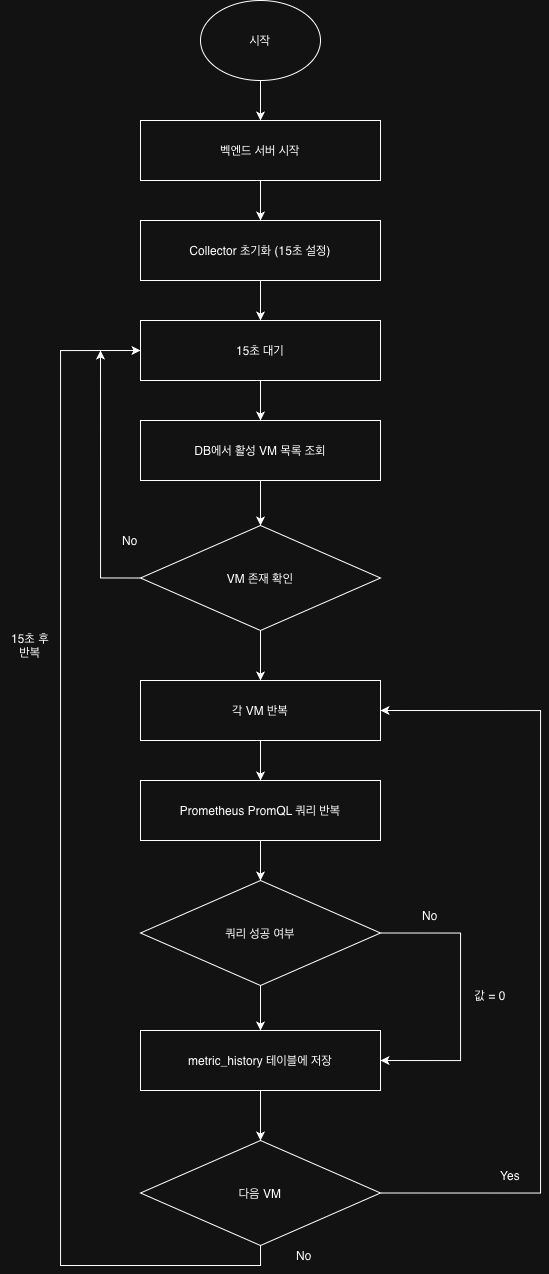

The diagram above was exported from draw.io. Its source (the exported page's mxGraphModel, read from the mxfile embedded in the PNG):
<mxGraphModel dx="1161" dy="721" grid="1" gridSize="10" guides="1" tooltips="1" connect="1" arrows="1" fold="1" page="1" pageScale="1" pageWidth="827" pageHeight="1169" math="0" shadow="0">
  <root>
    <mxCell id="0" />
    <mxCell id="1" parent="0" />
    <mxCell id="8ZLhDwxVyrM_mI7HGHAX-26" edge="1" parent="1" source="8ZLhDwxVyrM_mI7HGHAX-1" style="edgeStyle=orthogonalEdgeStyle;rounded=0;orthogonalLoop=1;jettySize=auto;html=1;exitX=0.5;exitY=1;exitDx=0;exitDy=0;entryX=0.5;entryY=0;entryDx=0;entryDy=0;" target="8ZLhDwxVyrM_mI7HGHAX-2">
      <mxGeometry relative="1" as="geometry" />
    </mxCell>
    <mxCell id="8ZLhDwxVyrM_mI7HGHAX-1" parent="1" style="ellipse;whiteSpace=wrap;html=1;" value="시작" vertex="1">
      <mxGeometry height="80" width="120" x="340" y="20" as="geometry" />
    </mxCell>
    <mxCell id="8ZLhDwxVyrM_mI7HGHAX-25" edge="1" parent="1" source="8ZLhDwxVyrM_mI7HGHAX-2" style="edgeStyle=orthogonalEdgeStyle;rounded=0;orthogonalLoop=1;jettySize=auto;html=1;exitX=0.5;exitY=1;exitDx=0;exitDy=0;entryX=0.5;entryY=0;entryDx=0;entryDy=0;" target="8ZLhDwxVyrM_mI7HGHAX-3">
      <mxGeometry relative="1" as="geometry" />
    </mxCell>
    <mxCell id="8ZLhDwxVyrM_mI7HGHAX-2" parent="1" style="rounded=0;whiteSpace=wrap;html=1;" value="벡엔드 서버 시작" vertex="1">
      <mxGeometry height="60" width="240" x="280" y="140" as="geometry" />
    </mxCell>
    <mxCell id="8ZLhDwxVyrM_mI7HGHAX-24" edge="1" parent="1" source="8ZLhDwxVyrM_mI7HGHAX-3" style="edgeStyle=orthogonalEdgeStyle;rounded=0;orthogonalLoop=1;jettySize=auto;html=1;exitX=0.5;exitY=1;exitDx=0;exitDy=0;entryX=0.5;entryY=0;entryDx=0;entryDy=0;" target="8ZLhDwxVyrM_mI7HGHAX-6">
      <mxGeometry relative="1" as="geometry" />
    </mxCell>
    <mxCell id="8ZLhDwxVyrM_mI7HGHAX-3" parent="1" style="rounded=0;whiteSpace=wrap;html=1;" value="Collector 초기화 (15초 설정)" vertex="1">
      <mxGeometry height="60" width="240" x="280" y="240" as="geometry" />
    </mxCell>
    <mxCell id="8ZLhDwxVyrM_mI7HGHAX-23" edge="1" parent="1" source="8ZLhDwxVyrM_mI7HGHAX-6" style="edgeStyle=orthogonalEdgeStyle;rounded=0;orthogonalLoop=1;jettySize=auto;html=1;exitX=0.5;exitY=1;exitDx=0;exitDy=0;entryX=0.5;entryY=0;entryDx=0;entryDy=0;" target="8ZLhDwxVyrM_mI7HGHAX-7">
      <mxGeometry relative="1" as="geometry" />
    </mxCell>
    <mxCell id="8ZLhDwxVyrM_mI7HGHAX-6" parent="1" style="rounded=0;whiteSpace=wrap;html=1;" value="15초 대기&lt;span style=&quot;caret-color: rgba(0, 0, 0, 0); color: rgba(0, 0, 0, 0); font-family: monospace; font-size: 0px; text-align: start; white-space: nowrap;&quot;&gt;%3CmxGraphModel%3E%3Croot%3E%3CmxCell%20id%3D%220%22%2F%3E%3CmxCell%20id%3D%221%22%20parent%3D%220%22%2F%3E%3CmxCell%20id%3D%222%22%20parent%3D%221%22%20style%3D%22rounded%3D0%3BwhiteSpace%3Dwrap%3Bhtml%3D1%3B%22%20value%3D%22%EB%B2%A1%EC%97%94%EB%93%9C%20%EC%84%9C%EB%B2%84%20%EC%8B%9C%EC%9E%91%22%20vertex%3D%221%22%3E%3CmxGeometry%20height%3D%2260%22%20width%3D%22240%22%20x%3D%22280%22%20y%3D%22140%22%20as%3D%22geometry%22%2F%3E%3C%2FmxCell%3E%3C%2Froot%3E%3C%2FmxGraphModel%3E&lt;/span&gt;" vertex="1">
      <mxGeometry height="60" width="240" x="280" y="340" as="geometry" />
    </mxCell>
    <mxCell id="8ZLhDwxVyrM_mI7HGHAX-22" edge="1" parent="1" source="8ZLhDwxVyrM_mI7HGHAX-7" style="edgeStyle=orthogonalEdgeStyle;rounded=0;orthogonalLoop=1;jettySize=auto;html=1;exitX=0.5;exitY=1;exitDx=0;exitDy=0;entryX=0.5;entryY=0;entryDx=0;entryDy=0;" target="8ZLhDwxVyrM_mI7HGHAX-8">
      <mxGeometry relative="1" as="geometry" />
    </mxCell>
    <mxCell id="8ZLhDwxVyrM_mI7HGHAX-7" parent="1" style="rounded=0;whiteSpace=wrap;html=1;" value="DB에서 활성 VM 목록 조회" vertex="1">
      <mxGeometry height="60" width="240" x="280" y="440" as="geometry" />
    </mxCell>
    <mxCell id="8ZLhDwxVyrM_mI7HGHAX-21" edge="1" parent="1" source="8ZLhDwxVyrM_mI7HGHAX-8" style="edgeStyle=orthogonalEdgeStyle;rounded=0;orthogonalLoop=1;jettySize=auto;html=1;exitX=0.5;exitY=1;exitDx=0;exitDy=0;entryX=0.5;entryY=0;entryDx=0;entryDy=0;" target="8ZLhDwxVyrM_mI7HGHAX-9">
      <mxGeometry relative="1" as="geometry" />
    </mxCell>
    <mxCell id="8ZLhDwxVyrM_mI7HGHAX-27" edge="1" parent="1" source="8ZLhDwxVyrM_mI7HGHAX-8" style="edgeStyle=orthogonalEdgeStyle;rounded=0;orthogonalLoop=1;jettySize=auto;html=1;exitX=0;exitY=0.5;exitDx=0;exitDy=0;">
      <mxGeometry relative="1" as="geometry">
        <mxPoint x="240" y="370" as="targetPoint" />
      </mxGeometry>
    </mxCell>
    <mxCell id="8ZLhDwxVyrM_mI7HGHAX-8" parent="1" style="rhombus;whiteSpace=wrap;html=1;" value="VM 존재 확인" vertex="1">
      <mxGeometry height="105" width="240" x="280" y="545" as="geometry" />
    </mxCell>
    <mxCell id="8ZLhDwxVyrM_mI7HGHAX-20" edge="1" parent="1" source="8ZLhDwxVyrM_mI7HGHAX-9" style="edgeStyle=orthogonalEdgeStyle;rounded=0;orthogonalLoop=1;jettySize=auto;html=1;exitX=0.5;exitY=1;exitDx=0;exitDy=0;entryX=0.5;entryY=0;entryDx=0;entryDy=0;" target="8ZLhDwxVyrM_mI7HGHAX-10">
      <mxGeometry relative="1" as="geometry" />
    </mxCell>
    <mxCell id="8ZLhDwxVyrM_mI7HGHAX-9" parent="1" style="rounded=0;whiteSpace=wrap;html=1;" value="각 VM 반복" vertex="1">
      <mxGeometry height="60" width="240" x="280" y="700" as="geometry" />
    </mxCell>
    <mxCell id="8ZLhDwxVyrM_mI7HGHAX-19" edge="1" parent="1" source="8ZLhDwxVyrM_mI7HGHAX-10" style="edgeStyle=orthogonalEdgeStyle;rounded=0;orthogonalLoop=1;jettySize=auto;html=1;exitX=0.5;exitY=1;exitDx=0;exitDy=0;entryX=0.5;entryY=0;entryDx=0;entryDy=0;" target="8ZLhDwxVyrM_mI7HGHAX-11">
      <mxGeometry relative="1" as="geometry" />
    </mxCell>
    <mxCell id="8ZLhDwxVyrM_mI7HGHAX-10" parent="1" style="rounded=0;whiteSpace=wrap;html=1;" value="Prometheus PromQL 쿼리 반복" vertex="1">
      <mxGeometry height="60" width="240" x="280" y="800" as="geometry" />
    </mxCell>
    <mxCell id="8ZLhDwxVyrM_mI7HGHAX-16" edge="1" parent="1" source="8ZLhDwxVyrM_mI7HGHAX-11" style="edgeStyle=orthogonalEdgeStyle;rounded=0;orthogonalLoop=1;jettySize=auto;html=1;exitX=1;exitY=0.5;exitDx=0;exitDy=0;curved=0;entryX=1;entryY=0.5;entryDx=0;entryDy=0;" target="8ZLhDwxVyrM_mI7HGHAX-12">
      <mxGeometry relative="1" as="geometry">
        <Array as="points">
          <mxPoint x="600" y="953" />
          <mxPoint x="600" y="1080" />
        </Array>
        <mxPoint x="600" y="1080" as="targetPoint" />
      </mxGeometry>
    </mxCell>
    <mxCell id="8ZLhDwxVyrM_mI7HGHAX-18" edge="1" parent="1" source="8ZLhDwxVyrM_mI7HGHAX-11" style="edgeStyle=orthogonalEdgeStyle;rounded=0;orthogonalLoop=1;jettySize=auto;html=1;exitX=0.5;exitY=1;exitDx=0;exitDy=0;entryX=0.5;entryY=0;entryDx=0;entryDy=0;" target="8ZLhDwxVyrM_mI7HGHAX-12">
      <mxGeometry relative="1" as="geometry" />
    </mxCell>
    <mxCell id="8ZLhDwxVyrM_mI7HGHAX-11" parent="1" style="rhombus;whiteSpace=wrap;html=1;" value="쿼리 성공 여부" vertex="1">
      <mxGeometry height="105" width="240" x="280" y="900" as="geometry" />
    </mxCell>
    <mxCell id="8ZLhDwxVyrM_mI7HGHAX-17" edge="1" parent="1" source="8ZLhDwxVyrM_mI7HGHAX-12" style="edgeStyle=orthogonalEdgeStyle;rounded=0;orthogonalLoop=1;jettySize=auto;html=1;exitX=0.5;exitY=1;exitDx=0;exitDy=0;entryX=0.5;entryY=0;entryDx=0;entryDy=0;" target="8ZLhDwxVyrM_mI7HGHAX-13">
      <mxGeometry relative="1" as="geometry" />
    </mxCell>
    <mxCell id="8ZLhDwxVyrM_mI7HGHAX-12" parent="1" style="rounded=0;whiteSpace=wrap;html=1;" value="metric_history 테이블에 저장" vertex="1">
      <mxGeometry height="60" width="240" x="280" y="1050" as="geometry" />
    </mxCell>
    <mxCell id="8ZLhDwxVyrM_mI7HGHAX-14" edge="1" parent="1" source="8ZLhDwxVyrM_mI7HGHAX-13" style="edgeStyle=orthogonalEdgeStyle;rounded=0;orthogonalLoop=1;jettySize=auto;html=1;exitX=0.5;exitY=1;exitDx=0;exitDy=0;entryX=0;entryY=0.5;entryDx=0;entryDy=0;" target="8ZLhDwxVyrM_mI7HGHAX-6">
      <mxGeometry relative="1" as="geometry">
        <Array as="points">
          <mxPoint x="400" y="1285" />
          <mxPoint x="200" y="1285" />
          <mxPoint x="200" y="370" />
        </Array>
        <mxPoint x="200" y="320" as="targetPoint" />
      </mxGeometry>
    </mxCell>
    <mxCell id="8ZLhDwxVyrM_mI7HGHAX-15" edge="1" parent="1" source="8ZLhDwxVyrM_mI7HGHAX-13" style="edgeStyle=orthogonalEdgeStyle;rounded=0;orthogonalLoop=1;jettySize=auto;html=1;exitX=1;exitY=0.5;exitDx=0;exitDy=0;entryX=1;entryY=0.5;entryDx=0;entryDy=0;" target="8ZLhDwxVyrM_mI7HGHAX-9">
      <mxGeometry relative="1" as="geometry">
        <Array as="points">
          <mxPoint x="680" y="1213" />
          <mxPoint x="680" y="730" />
        </Array>
        <mxPoint x="520" y="1218.74" as="sourcePoint" />
        <mxPoint x="540" y="720" as="targetPoint" />
      </mxGeometry>
    </mxCell>
    <mxCell id="8ZLhDwxVyrM_mI7HGHAX-13" parent="1" style="rhombus;whiteSpace=wrap;html=1;" value="다음 VM" vertex="1">
      <mxGeometry height="105" width="240" x="280" y="1160" as="geometry" />
    </mxCell>
    <mxCell id="8ZLhDwxVyrM_mI7HGHAX-28" parent="1" style="text;html=1;whiteSpace=wrap;strokeColor=none;fillColor=none;align=center;verticalAlign=middle;rounded=0;" value="No" vertex="1">
      <mxGeometry height="30" width="60" x="414" y="1260" as="geometry" />
    </mxCell>
    <mxCell id="8ZLhDwxVyrM_mI7HGHAX-29" parent="1" style="text;html=1;whiteSpace=wrap;strokeColor=none;fillColor=none;align=center;verticalAlign=middle;rounded=0;" value="Yes" vertex="1">
      <mxGeometry height="30" width="60" x="620" y="1180" as="geometry" />
    </mxCell>
    <mxCell id="8ZLhDwxVyrM_mI7HGHAX-30" parent="1" style="text;html=1;whiteSpace=wrap;strokeColor=none;fillColor=none;align=center;verticalAlign=middle;rounded=0;" value="No" vertex="1">
      <mxGeometry height="30" width="60" x="540" y="920" as="geometry" />
    </mxCell>
    <mxCell id="8ZLhDwxVyrM_mI7HGHAX-31" parent="1" style="text;html=1;whiteSpace=wrap;strokeColor=none;fillColor=none;align=center;verticalAlign=middle;rounded=0;" value="값 = 0" vertex="1">
      <mxGeometry height="30" width="60" x="600" y="1000" as="geometry" />
    </mxCell>
    <mxCell id="8ZLhDwxVyrM_mI7HGHAX-32" parent="1" style="text;html=1;whiteSpace=wrap;strokeColor=none;fillColor=none;align=center;verticalAlign=middle;rounded=0;" value="No" vertex="1">
      <mxGeometry height="30" width="60" x="240" y="545" as="geometry" />
    </mxCell>
    <mxCell id="8ZLhDwxVyrM_mI7HGHAX-33" parent="1" style="text;html=1;whiteSpace=wrap;strokeColor=none;fillColor=none;align=center;verticalAlign=middle;rounded=0;" value="15초 후&lt;div&gt;반복&lt;/div&gt;" vertex="1">
      <mxGeometry height="30" width="60" x="140" y="650" as="geometry" />
    </mxCell>
  </root>
</mxGraphModel>